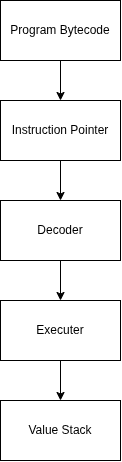

The diagram above was exported from draw.io. Its source (the exported page's mxGraphModel, read from the mxfile embedded in the PNG):
<mxGraphModel dx="860" dy="433" grid="1" gridSize="10" guides="1" tooltips="1" connect="1" arrows="1" fold="1" page="1" pageScale="1" pageWidth="850" pageHeight="1100" math="0" shadow="0">
  <root>
    <mxCell id="0" />
    <mxCell id="1" parent="0" />
    <mxCell id="EDTs_F7JeU-10qPqF-jL-3" edge="1" parent="1" source="EDTs_F7JeU-10qPqF-jL-1" style="edgeStyle=orthogonalEdgeStyle;rounded=0;orthogonalLoop=1;jettySize=auto;html=1;" target="EDTs_F7JeU-10qPqF-jL-2" value="">
      <mxGeometry relative="1" as="geometry" />
    </mxCell>
    <mxCell id="EDTs_F7JeU-10qPqF-jL-1" parent="1" style="rounded=0;whiteSpace=wrap;html=1;" value="Program Bytecode" vertex="1">
      <mxGeometry height="60" width="120" x="370" y="200" as="geometry" />
    </mxCell>
    <mxCell id="EDTs_F7JeU-10qPqF-jL-5" edge="1" parent="1" source="EDTs_F7JeU-10qPqF-jL-2" style="edgeStyle=orthogonalEdgeStyle;rounded=0;orthogonalLoop=1;jettySize=auto;html=1;" target="EDTs_F7JeU-10qPqF-jL-4" value="">
      <mxGeometry relative="1" as="geometry" />
    </mxCell>
    <mxCell id="EDTs_F7JeU-10qPqF-jL-2" parent="1" style="rounded=0;whiteSpace=wrap;html=1;" value="Instruction Pointer" vertex="1">
      <mxGeometry height="60" width="120" x="370" y="300" as="geometry" />
    </mxCell>
    <mxCell id="EDTs_F7JeU-10qPqF-jL-7" edge="1" parent="1" source="EDTs_F7JeU-10qPqF-jL-4" style="edgeStyle=orthogonalEdgeStyle;rounded=0;orthogonalLoop=1;jettySize=auto;html=1;" target="EDTs_F7JeU-10qPqF-jL-6" value="">
      <mxGeometry relative="1" as="geometry" />
    </mxCell>
    <mxCell id="EDTs_F7JeU-10qPqF-jL-4" parent="1" style="rounded=0;whiteSpace=wrap;html=1;" value="Decoder" vertex="1">
      <mxGeometry height="60" width="120" x="370" y="400" as="geometry" />
    </mxCell>
    <mxCell id="EDTs_F7JeU-10qPqF-jL-9" edge="1" parent="1" source="EDTs_F7JeU-10qPqF-jL-6" style="edgeStyle=orthogonalEdgeStyle;rounded=0;orthogonalLoop=1;jettySize=auto;html=1;" target="EDTs_F7JeU-10qPqF-jL-8" value="">
      <mxGeometry relative="1" as="geometry" />
    </mxCell>
    <mxCell id="EDTs_F7JeU-10qPqF-jL-6" parent="1" style="rounded=0;whiteSpace=wrap;html=1;" value="Executer" vertex="1">
      <mxGeometry height="60" width="120" x="370" y="500" as="geometry" />
    </mxCell>
    <mxCell id="EDTs_F7JeU-10qPqF-jL-8" parent="1" style="rounded=0;whiteSpace=wrap;html=1;" value="Value Stack" vertex="1">
      <mxGeometry height="60" width="120" x="370" y="600" as="geometry" />
    </mxCell>
  </root>
</mxGraphModel>